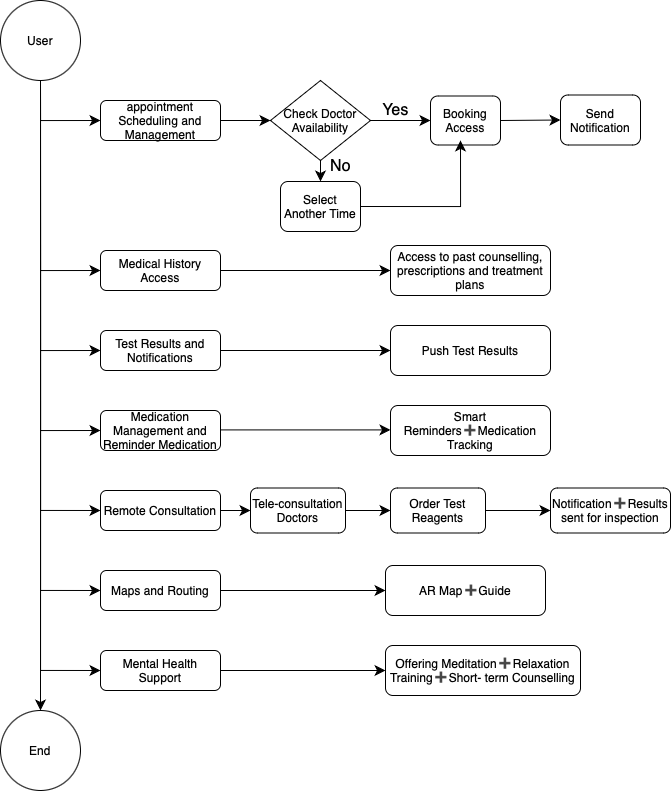

The diagram above was exported from draw.io. Its source (the exported page's mxGraphModel, read from the mxfile embedded in the PNG):
<mxGraphModel dx="631" dy="1973" grid="1" gridSize="10" guides="1" tooltips="1" connect="1" arrows="1" fold="1" page="1" pageScale="1" pageWidth="827" pageHeight="1169" math="0" shadow="0">
  <root>
    <mxCell id="WIyWlLk6GJQsqaUBKTNV-0" />
    <mxCell id="WIyWlLk6GJQsqaUBKTNV-1" parent="WIyWlLk6GJQsqaUBKTNV-0" />
    <mxCell id="WIyWlLk6GJQsqaUBKTNV-3" value="appointment Scheduling and Management" style="rounded=1;whiteSpace=wrap;html=1;fontSize=12;glass=0;strokeWidth=1;shadow=0;" parent="WIyWlLk6GJQsqaUBKTNV-1" vertex="1">
      <mxGeometry x="160" y="80" width="120" height="40" as="geometry" />
    </mxCell>
    <mxCell id="WIyWlLk6GJQsqaUBKTNV-12" value="Medication Management and Reminder Medication" style="rounded=1;whiteSpace=wrap;html=1;fontSize=12;glass=0;strokeWidth=1;shadow=0;" parent="WIyWlLk6GJQsqaUBKTNV-1" vertex="1">
      <mxGeometry x="160" y="390" width="120" height="40" as="geometry" />
    </mxCell>
    <mxCell id="1tXC4X8z_i-j7lUG_NGl-0" value="End" style="ellipse;whiteSpace=wrap;html=1;aspect=fixed;" vertex="1" parent="WIyWlLk6GJQsqaUBKTNV-1">
      <mxGeometry x="60" y="690" width="80" height="80" as="geometry" />
    </mxCell>
    <mxCell id="1tXC4X8z_i-j7lUG_NGl-1" value="User" style="ellipse;whiteSpace=wrap;html=1;aspect=fixed;" vertex="1" parent="WIyWlLk6GJQsqaUBKTNV-1">
      <mxGeometry x="60" y="-20" width="80" height="80" as="geometry" />
    </mxCell>
    <mxCell id="1tXC4X8z_i-j7lUG_NGl-3" value="" style="endArrow=classic;html=1;rounded=0;fontSize=12;startSize=8;endSize=8;curved=1;exitX=1;exitY=0.5;exitDx=0;exitDy=0;entryX=0;entryY=0.5;entryDx=0;entryDy=0;" edge="1" parent="WIyWlLk6GJQsqaUBKTNV-1" source="WIyWlLk6GJQsqaUBKTNV-3" target="1tXC4X8z_i-j7lUG_NGl-5">
      <mxGeometry width="50" height="50" relative="1" as="geometry">
        <mxPoint x="230" y="330" as="sourcePoint" />
        <mxPoint x="330" y="100" as="targetPoint" />
      </mxGeometry>
    </mxCell>
    <mxCell id="1tXC4X8z_i-j7lUG_NGl-5" value="Check Doctor Availability" style="rhombus;whiteSpace=wrap;html=1;" vertex="1" parent="WIyWlLk6GJQsqaUBKTNV-1">
      <mxGeometry x="330" y="60" width="100" height="80" as="geometry" />
    </mxCell>
    <mxCell id="1tXC4X8z_i-j7lUG_NGl-6" value="" style="endArrow=classic;html=1;rounded=0;fontSize=12;startSize=8;endSize=8;curved=1;exitX=0.5;exitY=1;exitDx=0;exitDy=0;" edge="1" parent="WIyWlLk6GJQsqaUBKTNV-1" source="1tXC4X8z_i-j7lUG_NGl-5" target="1tXC4X8z_i-j7lUG_NGl-16">
      <mxGeometry width="50" height="50" relative="1" as="geometry">
        <mxPoint x="370" y="60" as="sourcePoint" />
        <mxPoint x="375" y="190" as="targetPoint" />
      </mxGeometry>
    </mxCell>
    <mxCell id="1tXC4X8z_i-j7lUG_NGl-7" value="" style="endArrow=classic;html=1;rounded=0;fontSize=12;startSize=8;endSize=8;curved=1;exitX=1;exitY=0.5;exitDx=0;exitDy=0;entryX=0;entryY=0.5;entryDx=0;entryDy=0;" edge="1" parent="WIyWlLk6GJQsqaUBKTNV-1" source="1tXC4X8z_i-j7lUG_NGl-5" target="1tXC4X8z_i-j7lUG_NGl-11">
      <mxGeometry width="50" height="50" relative="1" as="geometry">
        <mxPoint x="230" y="330" as="sourcePoint" />
        <mxPoint x="480" y="100" as="targetPoint" />
      </mxGeometry>
    </mxCell>
    <mxCell id="1tXC4X8z_i-j7lUG_NGl-8" value="Yes" style="text;html=1;align=center;verticalAlign=middle;resizable=0;points=[];autosize=1;strokeColor=none;fillColor=none;fontSize=16;" vertex="1" parent="WIyWlLk6GJQsqaUBKTNV-1">
      <mxGeometry x="430" y="74.5" width="50" height="30" as="geometry" />
    </mxCell>
    <mxCell id="1tXC4X8z_i-j7lUG_NGl-9" value="No" style="text;html=1;align=center;verticalAlign=middle;resizable=0;points=[];autosize=1;strokeColor=none;fillColor=none;fontSize=16;" vertex="1" parent="WIyWlLk6GJQsqaUBKTNV-1">
      <mxGeometry x="380" y="131" width="40" height="30" as="geometry" />
    </mxCell>
    <mxCell id="1tXC4X8z_i-j7lUG_NGl-11" value="Booking Access" style="rounded=1;whiteSpace=wrap;html=1;" vertex="1" parent="WIyWlLk6GJQsqaUBKTNV-1">
      <mxGeometry x="490" y="75.5" width="70" height="49" as="geometry" />
    </mxCell>
    <mxCell id="1tXC4X8z_i-j7lUG_NGl-13" value="" style="endArrow=classic;html=1;rounded=0;fontSize=12;startSize=8;endSize=8;curved=1;exitX=1;exitY=0.5;exitDx=0;exitDy=0;entryX=0;entryY=0.5;entryDx=0;entryDy=0;" edge="1" parent="WIyWlLk6GJQsqaUBKTNV-1" source="1tXC4X8z_i-j7lUG_NGl-11" target="1tXC4X8z_i-j7lUG_NGl-14">
      <mxGeometry width="50" height="50" relative="1" as="geometry">
        <mxPoint x="500" y="340" as="sourcePoint" />
        <mxPoint x="620" y="100" as="targetPoint" />
      </mxGeometry>
    </mxCell>
    <mxCell id="1tXC4X8z_i-j7lUG_NGl-14" value="Send Notification" style="rounded=1;whiteSpace=wrap;html=1;" vertex="1" parent="WIyWlLk6GJQsqaUBKTNV-1">
      <mxGeometry x="620" y="74.5" width="80" height="50" as="geometry" />
    </mxCell>
    <mxCell id="1tXC4X8z_i-j7lUG_NGl-15" style="edgeStyle=none;curved=1;rounded=0;orthogonalLoop=1;jettySize=auto;html=1;exitX=1;exitY=1;exitDx=0;exitDy=0;fontSize=12;startSize=8;endSize=8;" edge="1" parent="WIyWlLk6GJQsqaUBKTNV-1" source="1tXC4X8z_i-j7lUG_NGl-14" target="1tXC4X8z_i-j7lUG_NGl-14">
      <mxGeometry relative="1" as="geometry" />
    </mxCell>
    <mxCell id="1tXC4X8z_i-j7lUG_NGl-16" value="Select Another Time" style="rounded=1;whiteSpace=wrap;html=1;" vertex="1" parent="WIyWlLk6GJQsqaUBKTNV-1">
      <mxGeometry x="340" y="161" width="80" height="50" as="geometry" />
    </mxCell>
    <mxCell id="1tXC4X8z_i-j7lUG_NGl-21" value="" style="edgeStyle=segmentEdgeStyle;endArrow=classic;html=1;curved=0;rounded=0;endSize=8;startSize=8;fontSize=12;exitX=1;exitY=0.5;exitDx=0;exitDy=0;" edge="1" parent="WIyWlLk6GJQsqaUBKTNV-1" source="1tXC4X8z_i-j7lUG_NGl-16">
      <mxGeometry width="50" height="50" relative="1" as="geometry">
        <mxPoint x="470" y="169.94" as="sourcePoint" />
        <mxPoint x="520" y="119.94" as="targetPoint" />
      </mxGeometry>
    </mxCell>
    <mxCell id="1tXC4X8z_i-j7lUG_NGl-22" value="Medical History Access" style="rounded=1;whiteSpace=wrap;html=1;fontSize=12;glass=0;strokeWidth=1;shadow=0;" vertex="1" parent="WIyWlLk6GJQsqaUBKTNV-1">
      <mxGeometry x="160" y="230" width="120" height="40" as="geometry" />
    </mxCell>
    <mxCell id="1tXC4X8z_i-j7lUG_NGl-23" value="" style="edgeStyle=segmentEdgeStyle;endArrow=classic;html=1;curved=0;rounded=0;endSize=8;startSize=8;fontSize=12;entryX=0;entryY=0.5;entryDx=0;entryDy=0;" edge="1" parent="WIyWlLk6GJQsqaUBKTNV-1" source="1tXC4X8z_i-j7lUG_NGl-1" target="1tXC4X8z_i-j7lUG_NGl-22">
      <mxGeometry width="50" height="50" relative="1" as="geometry">
        <mxPoint x="85" y="70" as="sourcePoint" />
        <mxPoint x="115" y="250" as="targetPoint" />
        <Array as="points">
          <mxPoint x="100" y="250" />
        </Array>
      </mxGeometry>
    </mxCell>
    <mxCell id="1tXC4X8z_i-j7lUG_NGl-25" value="" style="edgeStyle=segmentEdgeStyle;endArrow=classic;html=1;curved=0;rounded=0;endSize=8;startSize=8;fontSize=12;entryX=0;entryY=0.5;entryDx=0;entryDy=0;exitX=0.5;exitY=1;exitDx=0;exitDy=0;" edge="1" parent="WIyWlLk6GJQsqaUBKTNV-1" source="1tXC4X8z_i-j7lUG_NGl-1" target="WIyWlLk6GJQsqaUBKTNV-3">
      <mxGeometry width="50" height="50" relative="1" as="geometry">
        <mxPoint x="140" y="140" as="sourcePoint" />
        <mxPoint x="200" y="150" as="targetPoint" />
        <Array as="points">
          <mxPoint x="100" y="100" />
        </Array>
      </mxGeometry>
    </mxCell>
    <mxCell id="1tXC4X8z_i-j7lUG_NGl-26" value="" style="endArrow=classic;html=1;rounded=0;fontSize=12;startSize=8;endSize=8;curved=1;exitX=1;exitY=0.5;exitDx=0;exitDy=0;" edge="1" parent="WIyWlLk6GJQsqaUBKTNV-1" source="1tXC4X8z_i-j7lUG_NGl-22">
      <mxGeometry width="50" height="50" relative="1" as="geometry">
        <mxPoint x="360" y="360" as="sourcePoint" />
        <mxPoint x="450" y="250" as="targetPoint" />
      </mxGeometry>
    </mxCell>
    <mxCell id="1tXC4X8z_i-j7lUG_NGl-27" value="Access to past counselling, prescriptions and treatment plans" style="rounded=1;whiteSpace=wrap;html=1;" vertex="1" parent="WIyWlLk6GJQsqaUBKTNV-1">
      <mxGeometry x="450" y="225" width="160" height="50" as="geometry" />
    </mxCell>
    <mxCell id="1tXC4X8z_i-j7lUG_NGl-28" value="Test Results and Notifications" style="rounded=1;whiteSpace=wrap;html=1;fontSize=12;glass=0;strokeWidth=1;shadow=0;" vertex="1" parent="WIyWlLk6GJQsqaUBKTNV-1">
      <mxGeometry x="160" y="310" width="120" height="40" as="geometry" />
    </mxCell>
    <mxCell id="1tXC4X8z_i-j7lUG_NGl-29" value="" style="edgeStyle=segmentEdgeStyle;endArrow=classic;html=1;curved=0;rounded=0;endSize=8;startSize=8;fontSize=12;entryX=0;entryY=0.5;entryDx=0;entryDy=0;exitX=0.5;exitY=1;exitDx=0;exitDy=0;" edge="1" parent="WIyWlLk6GJQsqaUBKTNV-1" source="1tXC4X8z_i-j7lUG_NGl-1" target="1tXC4X8z_i-j7lUG_NGl-28">
      <mxGeometry width="50" height="50" relative="1" as="geometry">
        <mxPoint x="240" y="350" as="sourcePoint" />
        <mxPoint x="290" y="300" as="targetPoint" />
        <Array as="points">
          <mxPoint x="100" y="330" />
        </Array>
      </mxGeometry>
    </mxCell>
    <mxCell id="1tXC4X8z_i-j7lUG_NGl-30" value="" style="endArrow=classic;html=1;rounded=0;fontSize=12;startSize=8;endSize=8;curved=1;exitX=1;exitY=0.5;exitDx=0;exitDy=0;" edge="1" parent="WIyWlLk6GJQsqaUBKTNV-1" source="1tXC4X8z_i-j7lUG_NGl-28">
      <mxGeometry width="50" height="50" relative="1" as="geometry">
        <mxPoint x="340" y="390" as="sourcePoint" />
        <mxPoint x="450" y="330" as="targetPoint" />
      </mxGeometry>
    </mxCell>
    <mxCell id="1tXC4X8z_i-j7lUG_NGl-31" value="Push Test Results" style="rounded=1;whiteSpace=wrap;html=1;" vertex="1" parent="WIyWlLk6GJQsqaUBKTNV-1">
      <mxGeometry x="450" y="305" width="160" height="50" as="geometry" />
    </mxCell>
    <mxCell id="1tXC4X8z_i-j7lUG_NGl-32" value="Remote Consultation" style="rounded=1;whiteSpace=wrap;html=1;fontSize=12;glass=0;strokeWidth=1;shadow=0;" vertex="1" parent="WIyWlLk6GJQsqaUBKTNV-1">
      <mxGeometry x="160" y="470" width="120" height="40" as="geometry" />
    </mxCell>
    <mxCell id="1tXC4X8z_i-j7lUG_NGl-33" value="Maps and Routing" style="rounded=1;whiteSpace=wrap;html=1;fontSize=12;glass=0;strokeWidth=1;shadow=0;" vertex="1" parent="WIyWlLk6GJQsqaUBKTNV-1">
      <mxGeometry x="160" y="550" width="120" height="40" as="geometry" />
    </mxCell>
    <mxCell id="1tXC4X8z_i-j7lUG_NGl-35" value="" style="edgeStyle=segmentEdgeStyle;endArrow=classic;html=1;curved=0;rounded=0;endSize=8;startSize=8;fontSize=12;entryX=0;entryY=0.5;entryDx=0;entryDy=0;exitX=0.5;exitY=1;exitDx=0;exitDy=0;" edge="1" parent="WIyWlLk6GJQsqaUBKTNV-1" source="1tXC4X8z_i-j7lUG_NGl-1" target="WIyWlLk6GJQsqaUBKTNV-12">
      <mxGeometry width="50" height="50" relative="1" as="geometry">
        <mxPoint x="80" y="380" as="sourcePoint" />
        <mxPoint x="340" y="550" as="targetPoint" />
        <Array as="points">
          <mxPoint x="100" y="410" />
        </Array>
      </mxGeometry>
    </mxCell>
    <mxCell id="1tXC4X8z_i-j7lUG_NGl-36" value="" style="edgeStyle=segmentEdgeStyle;endArrow=classic;html=1;curved=0;rounded=0;endSize=8;startSize=8;fontSize=12;entryX=0;entryY=0.5;entryDx=0;entryDy=0;exitX=0.5;exitY=1;exitDx=0;exitDy=0;" edge="1" parent="WIyWlLk6GJQsqaUBKTNV-1" source="1tXC4X8z_i-j7lUG_NGl-1" target="1tXC4X8z_i-j7lUG_NGl-32">
      <mxGeometry width="50" height="50" relative="1" as="geometry">
        <mxPoint x="290" y="420" as="sourcePoint" />
        <mxPoint x="340" y="370" as="targetPoint" />
        <Array as="points">
          <mxPoint x="100" y="490" />
        </Array>
      </mxGeometry>
    </mxCell>
    <mxCell id="1tXC4X8z_i-j7lUG_NGl-37" value="" style="edgeStyle=segmentEdgeStyle;endArrow=classic;html=1;curved=0;rounded=0;endSize=8;startSize=8;fontSize=12;entryX=0;entryY=0.5;entryDx=0;entryDy=0;exitX=0.5;exitY=1;exitDx=0;exitDy=0;" edge="1" parent="WIyWlLk6GJQsqaUBKTNV-1" source="1tXC4X8z_i-j7lUG_NGl-1" target="1tXC4X8z_i-j7lUG_NGl-33">
      <mxGeometry width="50" height="50" relative="1" as="geometry">
        <mxPoint x="60" y="270" as="sourcePoint" />
        <mxPoint x="250" y="530" as="targetPoint" />
        <Array as="points">
          <mxPoint x="100" y="570" />
        </Array>
      </mxGeometry>
    </mxCell>
    <mxCell id="1tXC4X8z_i-j7lUG_NGl-38" value="" style="endArrow=classic;html=1;rounded=0;fontSize=12;startSize=8;endSize=8;curved=1;exitX=0.5;exitY=1;exitDx=0;exitDy=0;entryX=0.5;entryY=0;entryDx=0;entryDy=0;" edge="1" parent="WIyWlLk6GJQsqaUBKTNV-1" source="1tXC4X8z_i-j7lUG_NGl-1" target="1tXC4X8z_i-j7lUG_NGl-0">
      <mxGeometry width="50" height="50" relative="1" as="geometry">
        <mxPoint x="200" y="440" as="sourcePoint" />
        <mxPoint x="250" y="390" as="targetPoint" />
      </mxGeometry>
    </mxCell>
    <mxCell id="1tXC4X8z_i-j7lUG_NGl-39" value="Mental Health Support" style="rounded=1;whiteSpace=wrap;html=1;fontSize=12;glass=0;strokeWidth=1;shadow=0;" vertex="1" parent="WIyWlLk6GJQsqaUBKTNV-1">
      <mxGeometry x="160" y="630" width="120" height="40" as="geometry" />
    </mxCell>
    <mxCell id="1tXC4X8z_i-j7lUG_NGl-40" value="" style="edgeStyle=segmentEdgeStyle;endArrow=classic;html=1;curved=0;rounded=0;endSize=8;startSize=8;fontSize=12;entryX=0;entryY=0.5;entryDx=0;entryDy=0;exitX=0.5;exitY=1;exitDx=0;exitDy=0;" edge="1" parent="WIyWlLk6GJQsqaUBKTNV-1" source="1tXC4X8z_i-j7lUG_NGl-1" target="1tXC4X8z_i-j7lUG_NGl-39">
      <mxGeometry width="50" height="50" relative="1" as="geometry">
        <mxPoint x="80" y="280" as="sourcePoint" />
        <mxPoint x="410" y="570" as="targetPoint" />
        <Array as="points">
          <mxPoint x="100" y="650" />
        </Array>
      </mxGeometry>
    </mxCell>
    <mxCell id="1tXC4X8z_i-j7lUG_NGl-41" value="" style="endArrow=classic;html=1;rounded=0;fontSize=12;startSize=8;endSize=8;curved=1;" edge="1" parent="WIyWlLk6GJQsqaUBKTNV-1">
      <mxGeometry width="50" height="50" relative="1" as="geometry">
        <mxPoint x="280" y="409.41" as="sourcePoint" />
        <mxPoint x="450" y="409.41" as="targetPoint" />
        <Array as="points">
          <mxPoint x="370" y="409.41" />
        </Array>
      </mxGeometry>
    </mxCell>
    <mxCell id="1tXC4X8z_i-j7lUG_NGl-42" value="Smart Reminders➕Medication Tracking" style="rounded=1;whiteSpace=wrap;html=1;" vertex="1" parent="WIyWlLk6GJQsqaUBKTNV-1">
      <mxGeometry x="450" y="385" width="160" height="50" as="geometry" />
    </mxCell>
    <mxCell id="1tXC4X8z_i-j7lUG_NGl-43" value="Order Test Reagents" style="rounded=1;whiteSpace=wrap;html=1;" vertex="1" parent="WIyWlLk6GJQsqaUBKTNV-1">
      <mxGeometry x="450" y="467.5" width="95" height="45" as="geometry" />
    </mxCell>
    <mxCell id="1tXC4X8z_i-j7lUG_NGl-44" value="" style="endArrow=classic;html=1;rounded=0;fontSize=12;startSize=8;endSize=8;curved=1;exitX=1;exitY=0.5;exitDx=0;exitDy=0;" edge="1" parent="WIyWlLk6GJQsqaUBKTNV-1" source="1tXC4X8z_i-j7lUG_NGl-32">
      <mxGeometry width="50" height="50" relative="1" as="geometry">
        <mxPoint x="360" y="590" as="sourcePoint" />
        <mxPoint x="310" y="490" as="targetPoint" />
      </mxGeometry>
    </mxCell>
    <mxCell id="1tXC4X8z_i-j7lUG_NGl-45" value="Notification➕Results sent for inspection" style="rounded=1;whiteSpace=wrap;html=1;" vertex="1" parent="WIyWlLk6GJQsqaUBKTNV-1">
      <mxGeometry x="610" y="467.5" width="120" height="45" as="geometry" />
    </mxCell>
    <mxCell id="1tXC4X8z_i-j7lUG_NGl-46" value="" style="endArrow=classic;html=1;rounded=0;fontSize=12;startSize=8;endSize=8;curved=1;exitX=1;exitY=0.5;exitDx=0;exitDy=0;entryX=0;entryY=0.5;entryDx=0;entryDy=0;" edge="1" parent="WIyWlLk6GJQsqaUBKTNV-1" source="1tXC4X8z_i-j7lUG_NGl-43" target="1tXC4X8z_i-j7lUG_NGl-45">
      <mxGeometry width="50" height="50" relative="1" as="geometry">
        <mxPoint x="560" y="460" as="sourcePoint" />
        <mxPoint x="610" y="410" as="targetPoint" />
      </mxGeometry>
    </mxCell>
    <mxCell id="1tXC4X8z_i-j7lUG_NGl-47" value="AR Map➕Guide" style="rounded=1;whiteSpace=wrap;html=1;" vertex="1" parent="WIyWlLk6GJQsqaUBKTNV-1">
      <mxGeometry x="445" y="545" width="160" height="50" as="geometry" />
    </mxCell>
    <mxCell id="1tXC4X8z_i-j7lUG_NGl-48" value="" style="endArrow=classic;html=1;rounded=0;fontSize=12;startSize=8;endSize=8;curved=1;exitX=1;exitY=0.5;exitDx=0;exitDy=0;entryX=0;entryY=0.5;entryDx=0;entryDy=0;" edge="1" parent="WIyWlLk6GJQsqaUBKTNV-1" source="1tXC4X8z_i-j7lUG_NGl-33" target="1tXC4X8z_i-j7lUG_NGl-47">
      <mxGeometry width="50" height="50" relative="1" as="geometry">
        <mxPoint x="410" y="490" as="sourcePoint" />
        <mxPoint x="460" y="440" as="targetPoint" />
      </mxGeometry>
    </mxCell>
    <mxCell id="1tXC4X8z_i-j7lUG_NGl-49" value="Offering Meditation➕Relaxation Training➕Short- term Counselling" style="rounded=1;whiteSpace=wrap;html=1;" vertex="1" parent="WIyWlLk6GJQsqaUBKTNV-1">
      <mxGeometry x="445" y="625" width="195" height="50" as="geometry" />
    </mxCell>
    <mxCell id="1tXC4X8z_i-j7lUG_NGl-50" value="" style="endArrow=classic;html=1;rounded=0;fontSize=12;startSize=8;endSize=8;curved=1;exitX=1;exitY=0.5;exitDx=0;exitDy=0;entryX=0;entryY=0.5;entryDx=0;entryDy=0;" edge="1" parent="WIyWlLk6GJQsqaUBKTNV-1" source="1tXC4X8z_i-j7lUG_NGl-39" target="1tXC4X8z_i-j7lUG_NGl-49">
      <mxGeometry width="50" height="50" relative="1" as="geometry">
        <mxPoint x="410" y="670" as="sourcePoint" />
        <mxPoint x="460" y="620" as="targetPoint" />
      </mxGeometry>
    </mxCell>
    <mxCell id="1tXC4X8z_i-j7lUG_NGl-51" value="Tele-consultation Doctors" style="rounded=1;whiteSpace=wrap;html=1;" vertex="1" parent="WIyWlLk6GJQsqaUBKTNV-1">
      <mxGeometry x="310" y="467.5" width="95" height="45" as="geometry" />
    </mxCell>
    <mxCell id="1tXC4X8z_i-j7lUG_NGl-52" value="" style="endArrow=classic;html=1;rounded=0;fontSize=12;startSize=8;endSize=8;curved=1;entryX=0;entryY=0.5;entryDx=0;entryDy=0;exitX=1;exitY=0.5;exitDx=0;exitDy=0;" edge="1" parent="WIyWlLk6GJQsqaUBKTNV-1" source="1tXC4X8z_i-j7lUG_NGl-51" target="1tXC4X8z_i-j7lUG_NGl-43">
      <mxGeometry width="50" height="50" relative="1" as="geometry">
        <mxPoint x="430" y="490" as="sourcePoint" />
        <mxPoint x="480" y="340" as="targetPoint" />
      </mxGeometry>
    </mxCell>
  </root>
</mxGraphModel>